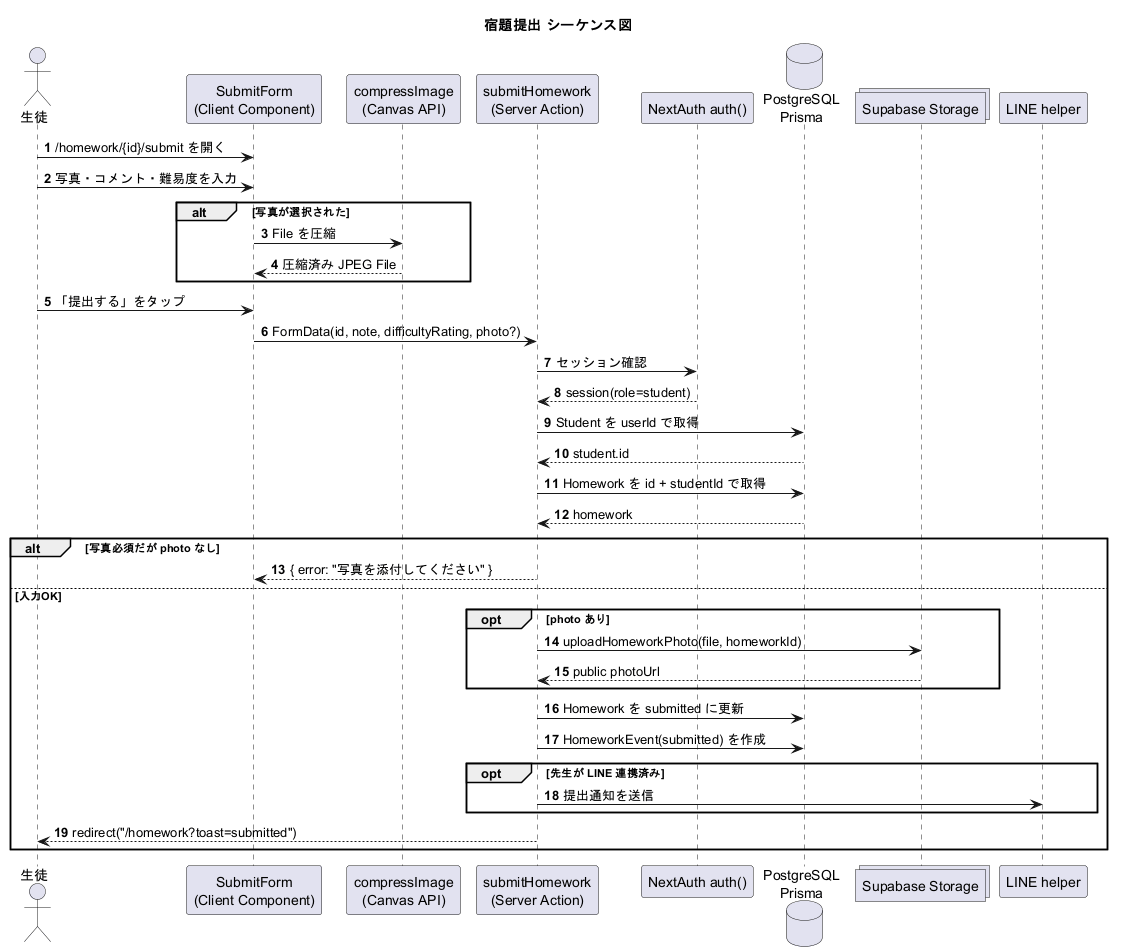

The diagram above was rendered by PlantUML. Its source (embedded in the PNG):
@startuml
title 宿題提出 シーケンス図
autonumber

actor "生徒" as Student
participant "SubmitForm\n(Client Component)" as Form
participant "compressImage\n(Canvas API)" as Compressor
participant "submitHomework\n(Server Action)" as Action
participant "NextAuth auth()" as Auth
database "PostgreSQL\nPrisma" as DB
collections "Supabase Storage" as Storage
participant "LINE helper" as Line

Student -> Form : /homework/{id}/submit を開く
Student -> Form : 写真・コメント・難易度を入力
alt 写真が選択された
  Form -> Compressor : File を圧縮
  Compressor --> Form : 圧縮済み JPEG File
end

Student -> Form : 「提出する」をタップ
Form -> Action : FormData(id, note, difficultyRating, photo?)

Action -> Auth : セッション確認
Auth --> Action : session(role=student)

Action -> DB : Student を userId で取得
DB --> Action : student.id
Action -> DB : Homework を id + studentId で取得
DB --> Action : homework

alt 写真必須だが photo なし
  Action --> Form : { error: "写真を添付してください" }
else 入力OK
  opt photo あり
    Action -> Storage : uploadHomeworkPhoto(file, homeworkId)
    Storage --> Action : public photoUrl
  end
  Action -> DB : Homework を submitted に更新
  Action -> DB : HomeworkEvent(submitted) を作成
  opt 先生が LINE 連携済み
    Action -> Line : 提出通知を送信
  end
  Action --> Student : redirect("/homework?toast=submitted")
end
@enduml